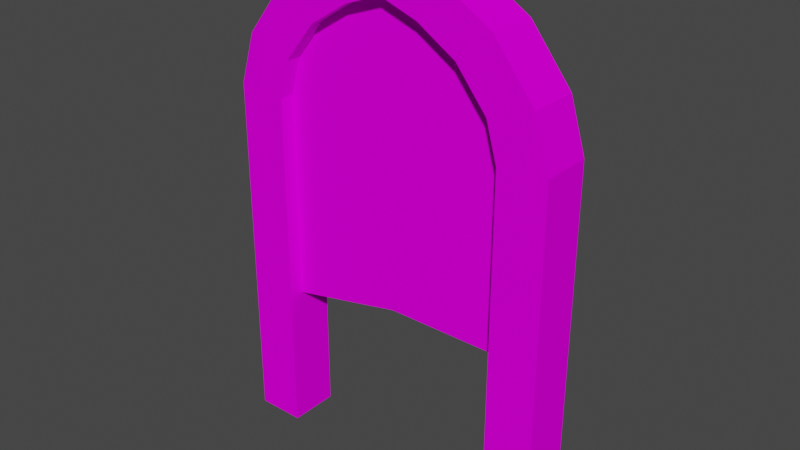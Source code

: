 # Source: Broken_Door.blend  (saved by Blender 3.5.10; exported with 4.5.12 LTS)
import bpy
from mathutils import Matrix  # noqa: F401  (used for matrix-valued properties, if any)

bpy.ops.wm.read_factory_settings(use_empty=True)
scene = bpy.context.scene
scene.name = 'Scene'

# ---- collections
col_collection = bpy.data.collections.new('Collection'); scene.collection.children.link(col_collection)

# ---- images (referenced by path relative to the original .blend; pixels are not part of the script)
import os
ASSET_DIR = os.environ.get("B2B_ASSET_DIR", "")  # directory of the original .blend (textures are referenced by path, not embedded)
HERE = os.path.dirname(os.path.abspath(__file__))  # packed textures are extracted next to this script under _unpacked/

def load_image(name, relpath, width, height, colorspace="sRGB"):
    """Load a texture the original file referenced (path relative to the .blend, or extracted next to this script)."""
    p = next((c for c in (os.path.join(HERE, relpath), os.path.join(ASSET_DIR, relpath)) if relpath and os.path.exists(c)), "")
    if p:
        img = bpy.data.images.load(p, check_existing=True)
        img.name = name
    else:  # same state as the original file: an image datablock whose file is absent (Cycles renders it pink)
        img = bpy.data.images.new(name, width, height)
        img.source = "FILE"
        img.filepath = "//" + (relpath or name)
    img.colorspace_settings.name = colorspace
    return img
img_door_png = load_image('Door.PNG', 'Door.PNG', 1024, 1024, 'sRGB')

# ---- materials (node trees are filled in below, after node groups)
mat_door = bpy.data.materials.new('Door')
mat_door.use_transparent_shadow = False

# ---- material node trees
mat_door.use_nodes = True; mat_door.node_tree.nodes.clear()
_N = mat_door.node_tree.nodes; _L = mat_door.node_tree.links
n0 = _N.new('ShaderNodeBsdfPrincipled'); n0.name = 'Principled BSDF'; n0.location = (10, 300)
n0.distribution = 'GGX'
n0.subsurface_method = 'RANDOM_WALK_SKIN'
n0.inputs[2].default_value = 1.0
n0.inputs[3].default_value = 1.45
n0.inputs[13].default_value = 0.0
n0.inputs[27].default_value = (0.0, 0.0, 0.0, 1.0)
n0.inputs[28].default_value = 1.0
n1 = _N.new('ShaderNodeOutputMaterial'); n1.name = 'Material Output'; n1.location = (300, 300)
n2 = _N.new('ShaderNodeTexImage'); n2.name = 'Image Texture'; n2.location = (-280, 280)
n2.image = img_door_png
_L.new(n0.outputs[0], n1.inputs[0])
_L.new(n2.outputs[0], n0.inputs[0])
n1.is_active_output = True

# ---- world
world_world = bpy.data.worlds.new('World'); scene.world = world_world
world_world.use_nodes = True; world_world.node_tree.nodes.clear()
_N = world_world.node_tree.nodes; _L = world_world.node_tree.links
n0 = _N.new('ShaderNodeOutputWorld'); n0.name = 'World Output'; n0.location = (300, 300)
n1 = _N.new('ShaderNodeBackground'); n1.name = 'Background'; n1.location = (10, 300)
n1.inputs[0].default_value = (0.05088, 0.05088, 0.05088, 1.0)
_L.new(n1.outputs[0], n0.inputs[0])
n0.is_active_output = True
world_world.color = (0.05088, 0.05088, 0.05088)
world_world.use_sun_shadow = False
world_world.sun_shadow_jitter_overblur = 0.0

# ---- meshes
me_cube = bpy.data.meshes.new('Cube')
me_cube.from_pydata([(3.845, -0.5808, 14.56), (0.0, -0.5808, 14.56), (0.0, -0.5808, 19.28), (3.49, -0.5808, 16.14), (2.48, -0.5808, 17.73), (1.224, -0.5808, 18.73), (0.0, -0.5808, 16.14), (0.0, -0.5808, 17.73), (0.0, -0.5808, 18.73), (3.845, 0.5808, 14.56), (0.0, 0.5808, 14.56), (0.0, 0.5808, 19.28), (3.49, 0.5808, 16.14), (2.48, 0.5808, 17.73), (1.224, 0.5808, 18.73), (0.0, 0.5808, 16.14), (0.0, 0.5808, 17.73), (0.0, 0.5808, 18.73), (3.845, -0.5808, 7.563), (0.0, -0.5808, 7.563), (-3.845, -0.5808, 14.56), (-3.49, -0.5808, 16.14), (-2.48, -0.5808, 17.73), (-1.224, -0.5808, 18.73), (-3.845, 0.5808, 14.56), (-3.49, 0.5808, 16.14), (-2.48, 0.5808, 17.73), (-1.224, 0.5808, 18.73), (-3.845, -0.5808, 7.563), (3.845, -0.5808, 7.027), (0.0, -0.5808, 7.027), (-3.845, -0.5808, 5.997), (-3.845, 0.5808, 5.997), (3.845, 0.5808, 7.027), (0.0, 0.5808, 7.027)], [], [(18, 0, 1, 19), (1, 0, 3, 6), (6, 3, 4, 7), (7, 4, 5, 8), (8, 5, 2), (10, 15, 12, 9), (15, 16, 13, 12), (16, 17, 14, 13), (17, 11, 14), (28, 19, 1, 20), (1, 6, 21, 20), (29, 30, 34, 33), (6, 7, 22, 21), (7, 8, 23, 22), (8, 2, 23), (10, 24, 25, 15), (15, 25, 26, 16), (16, 26, 27, 17), (17, 27, 11), (30, 31, 32, 34), (34, 10, 9, 33), (32, 24, 10, 34), (30, 29, 18, 19), (31, 30, 19, 28)])
_uv = me_cube.uv_layers.new(name='UVMap')
_uv.uv.foreach_set('vector', [0.8092, 0.4387, 0.8092, 0.7105, 0.4939, 0.7105, 0.4939, 0.4387, 0.4939, 0.7105, 0.8092, 0.7105, 0.7801, 0.7714, 0.4939, 0.7714, 0.4939, 0.7714, 0.7801, 0.7714, 0.6973, 0.8335, 0.4939, 0.8335, 0.4939, 0.8335, 0.6973, 0.8335, 0.5943, 0.8721, 0.4939, 0.8721, 0.4939, 0.8721, 0.5943, 0.8721, 0.4939, 0.8936, 0.4939, 0.7105, 0.4939, 0.7714, 0.7801, 0.7714, 0.8092, 0.7105, 0.4939, 0.7714, 0.4939, 0.8335, 0.6973, 0.8335, 0.7801, 0.7714, 0.4939, 0.8335, 0.4939, 0.8721, 0.5943, 0.8721, 0.6973, 0.8335, 0.4939, 0.8721, 0.4939, 0.8936, 0.5943, 0.8721, 0.1785, 0.4387, 0.4939, 0.4387, 0.4939, 0.7105, 0.1785, 0.7105, 0.4939, 0.7105, 0.4939, 0.7714, 0.2077, 0.7714, 0.1785, 0.7105, 0.8092, 0.418, 0.4939, 0.418, 0.4939, 0.418, 0.8092, 0.418, 0.4939, 0.7714, 0.4939, 0.8335, 0.2905, 0.8335, 0.2077, 0.7714, 0.4939, 0.8335, 0.4939, 0.8721, 0.3935, 0.8721, 0.2905, 0.8335, 0.4939, 0.8721, 0.4939, 0.8936, 0.3935, 0.8721, 0.4939, 0.7105, 0.1785, 0.7105, 0.2077, 0.7714, 0.4939, 0.7714, 0.4939, 0.7714, 0.2077, 0.7714, 0.2905, 0.8335, 0.4939, 0.8335, 0.4939, 0.8335, 0.2905, 0.8335, 0.3935, 0.8721, 0.4939, 0.8721, 0.4939, 0.8721, 0.3935, 0.8721, 0.4939, 0.8936, 0.4939, 0.418, 0.1785, 0.378, 0.1785, 0.378, 0.4939, 0.418, 0.4939, 0.418, 0.4939, 0.7105, 0.8092, 0.7105, 0.8092, 0.418, 0.1785, 0.378, 0.1785, 0.7105, 0.4939, 0.7105, 0.4939, 0.418, 0.4939, 0.418, 0.8092, 0.418, 0.8092, 0.4387, 0.4939, 0.4387, 0.1785, 0.378, 0.4939, 0.418, 0.4939, 0.4387, 0.1785, 0.4387])
me_cube.materials.append(mat_door)
me_cube.update()
me_cube_001 = bpy.data.meshes.new('Cube.001')
me_cube_001.from_pydata([(3.845, -1.465, 0.0), (3.845, -1.465, 14.56), (0.0, -1.465, 19.28), (3.49, -1.465, 16.14), (2.48, -1.465, 17.73), (1.224, -1.465, 18.73), (5.421, -1.465, 0.0), (5.421, -1.465, 14.73), (0.0, -1.465, 20.99), (4.914, -1.465, 16.82), (3.592, -1.465, 18.94), (1.91, -1.465, 20.26), (3.845, 1.506, 0.0), (3.845, 1.506, 14.56), (0.0, 1.506, 19.28), (3.49, 1.506, 16.14), (2.48, 1.506, 17.73), (1.224, 1.506, 18.73), (5.421, 1.506, 0.0), (5.421, 1.506, 14.73), (0.0, 1.506, 20.99), (4.914, 1.506, 16.82), (3.592, 1.506, 18.94), (1.91, 1.506, 20.26), (-3.845, -1.465, 0.0), (-3.845, -1.465, 14.56), (-3.49, -1.465, 16.14), (-2.48, -1.465, 17.73), (-1.224, -1.465, 18.73), (-5.421, -1.465, 0.0), (-5.421, -1.465, 14.73), (-4.914, -1.465, 16.82), (-3.592, -1.465, 18.94), (-1.91, -1.465, 20.26), (-3.845, 1.506, 0.0), (-3.845, 1.506, 14.56), (-3.49, 1.506, 16.14), (-2.48, 1.506, 17.73), (-1.224, 1.506, 18.73), (-5.421, 1.506, 0.0), (-5.421, 1.506, 14.73), (-4.914, 1.506, 16.82), (-3.592, 1.506, 18.94), (-1.91, 1.506, 20.26)], [], [(6, 7, 1, 0), (7, 9, 3, 1), (9, 10, 4, 3), (10, 11, 5, 4), (11, 8, 2, 5), (18, 12, 13, 19), (19, 13, 15, 21), (21, 15, 16, 22), (22, 16, 17, 23), (23, 17, 14, 20), (12, 18, 6, 0), (18, 19, 7, 6), (19, 21, 9, 7), (21, 22, 10, 9), (22, 23, 11, 10), (23, 20, 8, 11), (20, 14, 2, 8), (14, 17, 5, 2), (17, 16, 4, 5), (16, 15, 3, 4), (15, 13, 1, 3), (13, 12, 0, 1), (29, 24, 25, 30), (30, 25, 26, 31), (31, 26, 27, 32), (32, 27, 28, 33), (33, 28, 2, 8), (39, 40, 35, 34), (40, 41, 36, 35), (41, 42, 37, 36), (42, 43, 38, 37), (43, 20, 14, 38), (34, 24, 29, 39), (39, 29, 30, 40), (40, 30, 31, 41), (41, 31, 32, 42), (42, 32, 33, 43), (43, 33, 8, 20), (14, 2, 28, 38), (38, 28, 27, 37), (37, 27, 26, 36), (36, 26, 25, 35), (35, 25, 24, 34)])
_uv = me_cube_001.uv_layers.new(name='UVMap')
_uv.uv.foreach_set('vector', [0.934, 0.01988, 0.934, 0.6852, 0.8175, 0.6774, 0.8175, 0.01988, 0.934, 0.6852, 0.8911, 0.7822, 0.7878, 0.7506, 0.8175, 0.6774, 0.8911, 0.7822, 0.7766, 0.881, 0.7032, 0.825, 0.7878, 0.7506, 0.7766, 0.881, 0.6395, 0.9424, 0.5981, 0.8714, 0.7032, 0.825, 0.6395, 0.9424, 0.5, 0.9767, 0.4734, 0.8972, 0.5981, 0.8714, 0.934, 0.01988, 0.8175, 0.01988, 0.8175, 0.6774, 0.934, 0.6852, 0.934, 0.6852, 0.8175, 0.6774, 0.7878, 0.7506, 0.8911, 0.7822, 0.8911, 0.7822, 0.7878, 0.7506, 0.7032, 0.825, 0.7766, 0.881, 0.7766, 0.881, 0.7032, 0.825, 0.5981, 0.8714, 0.6395, 0.9424, 0.6395, 0.9424, 0.5981, 0.8714, 0.4734, 0.8972, 0.5, 0.9767, 0.131, 0.3285, 0.131, 0.3505, 0.05723, 0.3505, 0.05723, 0.3285, 0.131, 0.3505, 0.131, 0.5559, 0.05723, 0.5559, 0.05723, 0.3505, 0.131, 0.5559, 0.131, 0.5857, 0.05723, 0.5857, 0.05723, 0.5559, 0.131, 0.5857, 0.131, 0.6206, 0.05723, 0.6206, 0.05723, 0.5857, 0.131, 0.6206, 0.131, 0.6504, 0.05723, 0.6504, 0.05723, 0.6206, 0.131, 0.6504, 0.131, 0.6789, 0.05723, 0.6789, 0.05723, 0.6504, 0.5, 0.9767, 0.4734, 0.8972, 0.4734, 0.8972, 0.5, 0.9767, 0.131, 0.0356, 0.131, 0.05434, 0.05723, 0.05434, 0.05723, 0.0356, 0.131, 0.05434, 0.131, 0.07667, 0.05723, 0.07667, 0.05723, 0.05434, 0.131, 0.07667, 0.131, 0.103, 0.05723, 0.103, 0.05723, 0.07667, 0.131, 0.103, 0.131, 0.1255, 0.05723, 0.1255, 0.05723, 0.103, 0.131, 0.1255, 0.131, 0.3285, 0.05723, 0.3285, 0.05723, 0.1255, 0.04614, 0.01988, 0.1559, 0.01988, 0.1559, 0.6774, 0.05263, 0.6852, 0.05263, 0.6852, 0.1559, 0.6774, 0.1856, 0.7506, 0.09227, 0.7822, 0.09227, 0.7822, 0.1856, 0.7506, 0.2812, 0.825, 0.2123, 0.881, 0.2123, 0.881, 0.2812, 0.825, 0.3834, 0.8714, 0.353, 0.9424, 0.353, 0.9424, 0.3834, 0.8714, 0.4734, 0.8972, 0.5, 0.9767, 0.04614, 0.01988, 0.05263, 0.6852, 0.1559, 0.6774, 0.1559, 0.01988, 0.05263, 0.6852, 0.09227, 0.7822, 0.1856, 0.7506, 0.1559, 0.6774, 0.09227, 0.7822, 0.2123, 0.881, 0.2812, 0.825, 0.1856, 0.7506, 0.2123, 0.881, 0.353, 0.9424, 0.3834, 0.8714, 0.2812, 0.825, 0.353, 0.9424, 0.5, 0.9767, 0.4734, 0.8972, 0.3834, 0.8714, 0.857, 0.3299, 0.9314, 0.3299, 0.9314, 0.3521, 0.857, 0.3521, 0.857, 0.3521, 0.9314, 0.3521, 0.9314, 0.5591, 0.857, 0.5591, 0.857, 0.5591, 0.9314, 0.5591, 0.9314, 0.5892, 0.857, 0.5892, 0.857, 0.5892, 0.9314, 0.5892, 0.9314, 0.6243, 0.857, 0.6243, 0.857, 0.6243, 0.9314, 0.6243, 0.9314, 0.6544, 0.857, 0.6544, 0.857, 0.6544, 0.9314, 0.6544, 0.9314, 0.6831, 0.857, 0.6831, 0.857, 0.03471, 0.9314, 0.03471, 0.9314, 0.05359, 0.857, 0.05359, 0.857, 0.05359, 0.9314, 0.05359, 0.9314, 0.0761, 0.857, 0.0761, 0.857, 0.0761, 0.9314, 0.0761, 0.9314, 0.1027, 0.857, 0.1027, 0.857, 0.1027, 0.9314, 0.1027, 0.9314, 0.1253, 0.857, 0.1253, 0.857, 0.1253, 0.9314, 0.1253, 0.9314, 0.3299, 0.857, 0.3299])
me_cube_001.materials.append(mat_door)
me_cube_001.update()

# ---- objects
ob_cube = bpy.data.objects.new('Cube', me_cube)
ob_cube_001 = bpy.data.objects.new('Cube.001', me_cube_001)

# ---- transforms, parenting, visibility, modifiers, constraints
ob_cube.location = (0.0, 0.07279, -2.377)
ob_cube.scale = (0.2847, 0.1566, 0.2253)
ob_cube_001.location = (0.0, 0.07279, -2.377)
ob_cube_001.scale = (0.2847, 0.1566, 0.2253)

# ---- collection membership
col_collection.objects.link(ob_cube)
col_collection.objects.link(ob_cube_001)

# ---- scene / render settings (as saved in the file)
scene.frame_start = 1; scene.frame_end = 250; scene.frame_set(1)
scene.render.engine = 'BLENDER_EEVEE_NEXT'
scene.cycles.sampling_pattern = 'TABULATED_SOBOL'
scene.view_settings.view_transform = 'Filmic'
bpy.context.view_layer.update()

# ---- added for rendering (the .blend has no active camera and no usable light): camera, sun
cam_auto = bpy.data.cameras.new('AutoCamera')
cam_auto.lens = 50.0
cam_auto.sensor_width = 36.0
cam_auto.clip_end = 1000.0
ob_auto_camera = bpy.data.objects.new('AutoCamera', cam_auto)
scene.collection.objects.link(ob_auto_camera)
ob_auto_camera.location = (5.24256, -6.21506, 4.18156)
ob_auto_camera.rotation_euler = (1.09748, -7.21219e-08, 0.694738)
scene.camera = ob_auto_camera
light_auto_sun = bpy.data.lights.new('AutoSun', 'SUN')
light_auto_sun.energy = 3.0
light_auto_sun.angle = 0.0523599
ob_auto_sun = bpy.data.objects.new('AutoSun', light_auto_sun)
scene.collection.objects.link(ob_auto_sun)
ob_auto_sun.rotation_euler = (0.872665, 0.174533, 0.523599)
bpy.context.view_layer.update()
